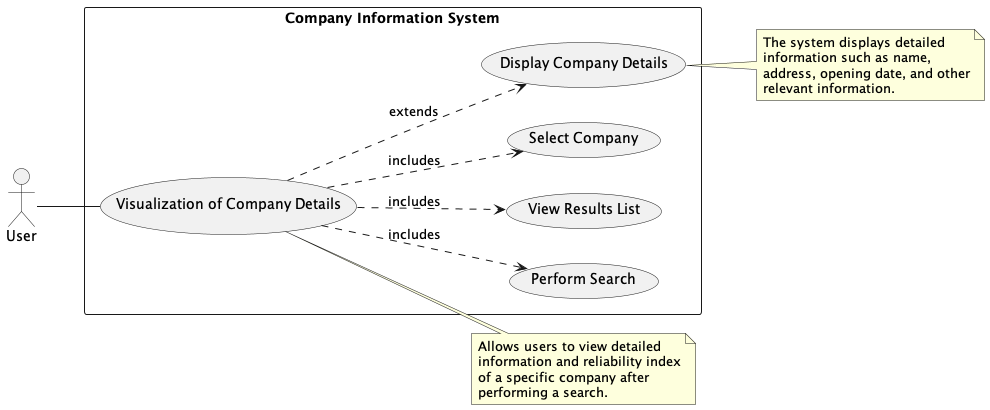

The diagram above was rendered by PlantUML. Its source (embedded in the PNG):
@startuml 02-CompanyInformationSystem
left to right direction
skinparam packageStyle rectangle

actor User

rectangle "Company Information System" {
  User -- (Visualization of Company Details)
  (Visualization of Company Details) ..> (Perform Search) : includes
  (Visualization of Company Details) ..> (View Results List) : includes
  (Visualization of Company Details) ..> (Select Company) : includes
  (Visualization of Company Details) ..> (Display Company Details) : extends
}

note right of (Visualization of Company Details)
  Allows users to view detailed
  information and reliability index
  of a specific company after
  performing a search.
end note

note right of (Display Company Details)
  The system displays detailed
  information such as name,
  address, opening date, and other
  relevant information.
end note

@enduml